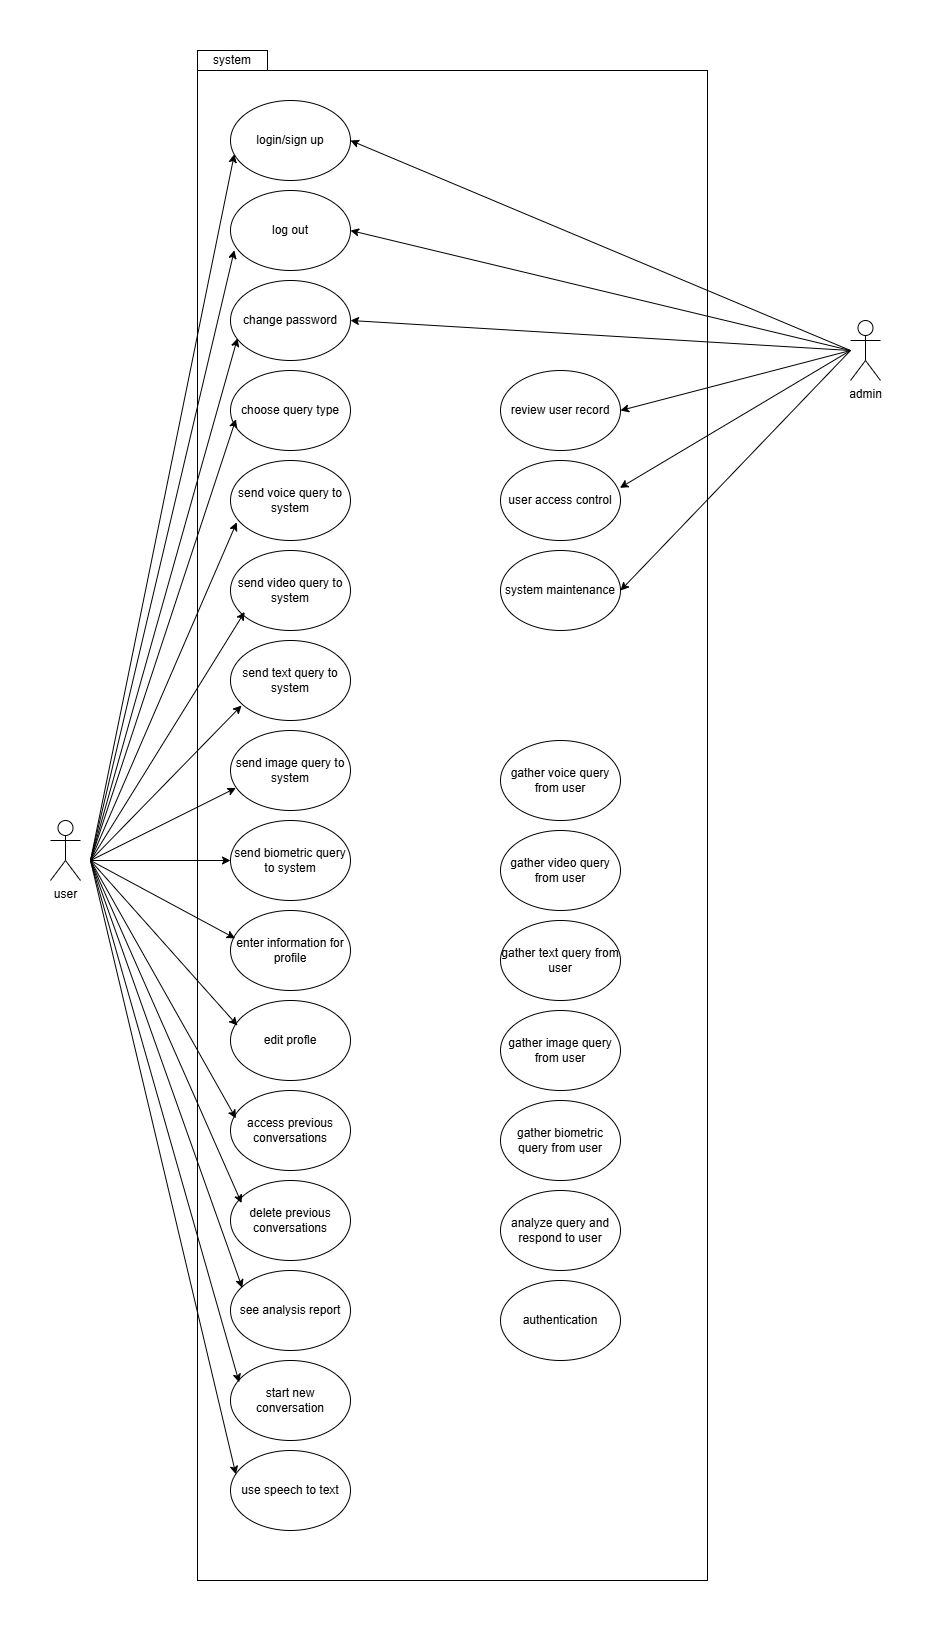

The diagram above was exported from draw.io. Its source (the exported page's mxGraphModel, read from the mxfile embedded in the PNG):
<mxGraphModel dx="1877" dy="1691" grid="1" gridSize="10" guides="1" tooltips="1" connect="1" arrows="1" fold="1" page="1" pageScale="1" pageWidth="827" pageHeight="1169" math="0" shadow="0">
  <root>
    <mxCell id="0" />
    <mxCell id="1" parent="0" />
    <mxCell id="db2AS4XxgqaoffKtfSeI-12" value="" style="rounded=0;whiteSpace=wrap;html=1;" vertex="1" parent="1">
      <mxGeometry x="-413" y="-410" width="510" height="1510" as="geometry" />
    </mxCell>
    <mxCell id="db2AS4XxgqaoffKtfSeI-13" value="enter information for profile" style="ellipse;whiteSpace=wrap;html=1;" vertex="1" parent="1">
      <mxGeometry x="-380" y="430" width="120" height="80" as="geometry" />
    </mxCell>
    <mxCell id="db2AS4XxgqaoffKtfSeI-14" value="send biometric query to system" style="ellipse;whiteSpace=wrap;html=1;" vertex="1" parent="1">
      <mxGeometry x="-380" y="340" width="120" height="80" as="geometry" />
    </mxCell>
    <mxCell id="db2AS4XxgqaoffKtfSeI-15" value="send image query to system" style="ellipse;whiteSpace=wrap;html=1;" vertex="1" parent="1">
      <mxGeometry x="-380" y="250" width="120" height="80" as="geometry" />
    </mxCell>
    <mxCell id="db2AS4XxgqaoffKtfSeI-16" value="send text query to system" style="ellipse;whiteSpace=wrap;html=1;" vertex="1" parent="1">
      <mxGeometry x="-380" y="160" width="120" height="80" as="geometry" />
    </mxCell>
    <mxCell id="db2AS4XxgqaoffKtfSeI-17" value="send video query to system" style="ellipse;whiteSpace=wrap;html=1;" vertex="1" parent="1">
      <mxGeometry x="-380" y="70" width="120" height="80" as="geometry" />
    </mxCell>
    <mxCell id="db2AS4XxgqaoffKtfSeI-18" value="send voice query to system" style="ellipse;whiteSpace=wrap;html=1;" vertex="1" parent="1">
      <mxGeometry x="-380" y="-20" width="120" height="80" as="geometry" />
    </mxCell>
    <mxCell id="db2AS4XxgqaoffKtfSeI-19" value="choose query type" style="ellipse;whiteSpace=wrap;html=1;" vertex="1" parent="1">
      <mxGeometry x="-380" y="-110" width="120" height="80" as="geometry" />
    </mxCell>
    <mxCell id="db2AS4XxgqaoffKtfSeI-20" value="login/sign up" style="ellipse;whiteSpace=wrap;html=1;" vertex="1" parent="1">
      <mxGeometry x="-380" y="-380" width="120" height="80" as="geometry" />
    </mxCell>
    <mxCell id="db2AS4XxgqaoffKtfSeI-23" value="start new conversation" style="ellipse;whiteSpace=wrap;html=1;" vertex="1" parent="1">
      <mxGeometry x="-380" y="880" width="120" height="80" as="geometry" />
    </mxCell>
    <mxCell id="db2AS4XxgqaoffKtfSeI-24" value="see analysis report" style="ellipse;whiteSpace=wrap;html=1;" vertex="1" parent="1">
      <mxGeometry x="-380" y="790" width="120" height="80" as="geometry" />
    </mxCell>
    <mxCell id="db2AS4XxgqaoffKtfSeI-25" value="delete previous conversations" style="ellipse;whiteSpace=wrap;html=1;" vertex="1" parent="1">
      <mxGeometry x="-380" y="700" width="120" height="80" as="geometry" />
    </mxCell>
    <mxCell id="db2AS4XxgqaoffKtfSeI-26" value="access previous conversations" style="ellipse;whiteSpace=wrap;html=1;" vertex="1" parent="1">
      <mxGeometry x="-380" y="610" width="120" height="80" as="geometry" />
    </mxCell>
    <mxCell id="db2AS4XxgqaoffKtfSeI-27" value="edit profle" style="ellipse;whiteSpace=wrap;html=1;" vertex="1" parent="1">
      <mxGeometry x="-380" y="520" width="120" height="80" as="geometry" />
    </mxCell>
    <mxCell id="db2AS4XxgqaoffKtfSeI-28" value="log out" style="ellipse;whiteSpace=wrap;html=1;" vertex="1" parent="1">
      <mxGeometry x="-380" y="-290" width="120" height="80" as="geometry" />
    </mxCell>
    <mxCell id="db2AS4XxgqaoffKtfSeI-30" value="change password" style="ellipse;whiteSpace=wrap;html=1;" vertex="1" parent="1">
      <mxGeometry x="-380" y="-200" width="120" height="80" as="geometry" />
    </mxCell>
    <mxCell id="db2AS4XxgqaoffKtfSeI-32" value="user access control" style="ellipse;whiteSpace=wrap;html=1;" vertex="1" parent="1">
      <mxGeometry x="-110" y="-20" width="120" height="80" as="geometry" />
    </mxCell>
    <mxCell id="db2AS4XxgqaoffKtfSeI-33" value="gather video query from user" style="ellipse;whiteSpace=wrap;html=1;" vertex="1" parent="1">
      <mxGeometry x="-110" y="350" width="120" height="80" as="geometry" />
    </mxCell>
    <mxCell id="db2AS4XxgqaoffKtfSeI-35" value="system maintenance" style="ellipse;whiteSpace=wrap;html=1;" vertex="1" parent="1">
      <mxGeometry x="-110" y="70" width="120" height="80" as="geometry" />
    </mxCell>
    <mxCell id="db2AS4XxgqaoffKtfSeI-36" value="review user record" style="ellipse;whiteSpace=wrap;html=1;" vertex="1" parent="1">
      <mxGeometry x="-110" y="-110" width="120" height="80" as="geometry" />
    </mxCell>
    <mxCell id="db2AS4XxgqaoffKtfSeI-38" value="analyze query and respond to user" style="ellipse;whiteSpace=wrap;html=1;" vertex="1" parent="1">
      <mxGeometry x="-110" y="710" width="120" height="80" as="geometry" />
    </mxCell>
    <mxCell id="db2AS4XxgqaoffKtfSeI-39" value="gather biometric query from user" style="ellipse;whiteSpace=wrap;html=1;" vertex="1" parent="1">
      <mxGeometry x="-110" y="620" width="120" height="80" as="geometry" />
    </mxCell>
    <mxCell id="db2AS4XxgqaoffKtfSeI-40" value="gather image query from user" style="ellipse;whiteSpace=wrap;html=1;" vertex="1" parent="1">
      <mxGeometry x="-110" y="530" width="120" height="80" as="geometry" />
    </mxCell>
    <mxCell id="db2AS4XxgqaoffKtfSeI-41" value="gather text query from user" style="ellipse;whiteSpace=wrap;html=1;" vertex="1" parent="1">
      <mxGeometry x="-110" y="440" width="120" height="80" as="geometry" />
    </mxCell>
    <mxCell id="db2AS4XxgqaoffKtfSeI-42" value="gather voice query from user" style="ellipse;whiteSpace=wrap;html=1;" vertex="1" parent="1">
      <mxGeometry x="-110" y="260" width="120" height="80" as="geometry" />
    </mxCell>
    <mxCell id="db2AS4XxgqaoffKtfSeI-43" value="use speech to text" style="ellipse;whiteSpace=wrap;html=1;" vertex="1" parent="1">
      <mxGeometry x="-380" y="970" width="120" height="80" as="geometry" />
    </mxCell>
    <mxCell id="db2AS4XxgqaoffKtfSeI-46" value="authentication" style="ellipse;whiteSpace=wrap;html=1;" vertex="1" parent="1">
      <mxGeometry x="-110" y="800" width="120" height="80" as="geometry" />
    </mxCell>
    <mxCell id="db2AS4XxgqaoffKtfSeI-47" value="user&lt;div&gt;&lt;br&gt;&lt;/div&gt;" style="shape=umlActor;verticalLabelPosition=bottom;verticalAlign=top;html=1;outlineConnect=0;" vertex="1" parent="1">
      <mxGeometry x="-560" y="340" width="30" height="60" as="geometry" />
    </mxCell>
    <mxCell id="db2AS4XxgqaoffKtfSeI-50" value="" style="endArrow=classic;html=1;rounded=0;entryX=0.032;entryY=0.672;entryDx=0;entryDy=0;entryPerimeter=0;" edge="1" parent="1" target="db2AS4XxgqaoffKtfSeI-20">
      <mxGeometry width="50" height="50" relative="1" as="geometry">
        <mxPoint x="-520" y="380" as="sourcePoint" />
        <mxPoint x="-540" y="150" as="targetPoint" />
      </mxGeometry>
    </mxCell>
    <mxCell id="db2AS4XxgqaoffKtfSeI-51" value="" style="endArrow=classic;html=1;rounded=0;entryX=0.032;entryY=0.747;entryDx=0;entryDy=0;entryPerimeter=0;" edge="1" parent="1" target="db2AS4XxgqaoffKtfSeI-28">
      <mxGeometry width="50" height="50" relative="1" as="geometry">
        <mxPoint x="-520" y="380" as="sourcePoint" />
        <mxPoint x="-510" y="200" as="targetPoint" />
      </mxGeometry>
    </mxCell>
    <mxCell id="db2AS4XxgqaoffKtfSeI-52" value="" style="endArrow=classic;html=1;rounded=0;entryX=0.058;entryY=0.723;entryDx=0;entryDy=0;entryPerimeter=0;" edge="1" parent="1" target="db2AS4XxgqaoffKtfSeI-30">
      <mxGeometry width="50" height="50" relative="1" as="geometry">
        <mxPoint x="-520" y="380" as="sourcePoint" />
        <mxPoint x="-500" y="260" as="targetPoint" />
      </mxGeometry>
    </mxCell>
    <mxCell id="db2AS4XxgqaoffKtfSeI-53" value="" style="endArrow=classic;html=1;rounded=0;entryX=0.045;entryY=0.608;entryDx=0;entryDy=0;entryPerimeter=0;" edge="1" parent="1" target="db2AS4XxgqaoffKtfSeI-19">
      <mxGeometry width="50" height="50" relative="1" as="geometry">
        <mxPoint x="-520" y="380" as="sourcePoint" />
        <mxPoint x="-90" y="430" as="targetPoint" />
      </mxGeometry>
    </mxCell>
    <mxCell id="db2AS4XxgqaoffKtfSeI-54" value="" style="endArrow=classic;html=1;rounded=0;entryX=0.052;entryY=0.773;entryDx=0;entryDy=0;entryPerimeter=0;" edge="1" parent="1" target="db2AS4XxgqaoffKtfSeI-18">
      <mxGeometry width="50" height="50" relative="1" as="geometry">
        <mxPoint x="-520" y="380" as="sourcePoint" />
        <mxPoint x="-90" y="430" as="targetPoint" />
      </mxGeometry>
    </mxCell>
    <mxCell id="db2AS4XxgqaoffKtfSeI-55" value="" style="endArrow=classic;html=1;rounded=0;entryX=0.118;entryY=0.768;entryDx=0;entryDy=0;entryPerimeter=0;" edge="1" parent="1" target="db2AS4XxgqaoffKtfSeI-17">
      <mxGeometry width="50" height="50" relative="1" as="geometry">
        <mxPoint x="-520" y="380" as="sourcePoint" />
        <mxPoint x="-90" y="430" as="targetPoint" />
      </mxGeometry>
    </mxCell>
    <mxCell id="db2AS4XxgqaoffKtfSeI-56" value="" style="endArrow=classic;html=1;rounded=0;entryX=0.092;entryY=0.813;entryDx=0;entryDy=0;entryPerimeter=0;" edge="1" parent="1" target="db2AS4XxgqaoffKtfSeI-16">
      <mxGeometry width="50" height="50" relative="1" as="geometry">
        <mxPoint x="-520" y="380" as="sourcePoint" />
        <mxPoint x="-90" y="430" as="targetPoint" />
      </mxGeometry>
    </mxCell>
    <mxCell id="db2AS4XxgqaoffKtfSeI-57" value="" style="endArrow=classic;html=1;rounded=0;entryX=0.045;entryY=0.718;entryDx=0;entryDy=0;entryPerimeter=0;" edge="1" parent="1" target="db2AS4XxgqaoffKtfSeI-15">
      <mxGeometry width="50" height="50" relative="1" as="geometry">
        <mxPoint x="-520" y="380" as="sourcePoint" />
        <mxPoint x="-90" y="430" as="targetPoint" />
      </mxGeometry>
    </mxCell>
    <mxCell id="db2AS4XxgqaoffKtfSeI-58" value="" style="endArrow=classic;html=1;rounded=0;entryX=0.045;entryY=0.298;entryDx=0;entryDy=0;entryPerimeter=0;" edge="1" parent="1" target="db2AS4XxgqaoffKtfSeI-43">
      <mxGeometry width="50" height="50" relative="1" as="geometry">
        <mxPoint x="-520" y="380" as="sourcePoint" />
        <mxPoint x="-460" y="730" as="targetPoint" />
      </mxGeometry>
    </mxCell>
    <mxCell id="db2AS4XxgqaoffKtfSeI-59" value="" style="endArrow=classic;html=1;rounded=0;entryX=0.072;entryY=0.272;entryDx=0;entryDy=0;entryPerimeter=0;" edge="1" parent="1" target="db2AS4XxgqaoffKtfSeI-23">
      <mxGeometry width="50" height="50" relative="1" as="geometry">
        <mxPoint x="-520" y="380" as="sourcePoint" />
        <mxPoint x="-370" y="890" as="targetPoint" />
      </mxGeometry>
    </mxCell>
    <mxCell id="db2AS4XxgqaoffKtfSeI-60" value="" style="endArrow=classic;html=1;rounded=0;entryX=0.098;entryY=0.217;entryDx=0;entryDy=0;entryPerimeter=0;" edge="1" parent="1" target="db2AS4XxgqaoffKtfSeI-24">
      <mxGeometry width="50" height="50" relative="1" as="geometry">
        <mxPoint x="-520" y="380" as="sourcePoint" />
        <mxPoint x="-90" y="430" as="targetPoint" />
      </mxGeometry>
    </mxCell>
    <mxCell id="db2AS4XxgqaoffKtfSeI-61" value="" style="endArrow=classic;html=1;rounded=0;entryX=0.092;entryY=0.282;entryDx=0;entryDy=0;entryPerimeter=0;" edge="1" parent="1" target="db2AS4XxgqaoffKtfSeI-25">
      <mxGeometry width="50" height="50" relative="1" as="geometry">
        <mxPoint x="-520" y="380" as="sourcePoint" />
        <mxPoint x="-90" y="430" as="targetPoint" />
      </mxGeometry>
    </mxCell>
    <mxCell id="db2AS4XxgqaoffKtfSeI-62" value="" style="endArrow=classic;html=1;rounded=0;entryX=0.045;entryY=0.348;entryDx=0;entryDy=0;entryPerimeter=0;" edge="1" parent="1" target="db2AS4XxgqaoffKtfSeI-26">
      <mxGeometry width="50" height="50" relative="1" as="geometry">
        <mxPoint x="-520" y="380" as="sourcePoint" />
        <mxPoint x="-90" y="430" as="targetPoint" />
      </mxGeometry>
    </mxCell>
    <mxCell id="db2AS4XxgqaoffKtfSeI-63" value="" style="endArrow=classic;html=1;rounded=0;entryX=0.058;entryY=0.313;entryDx=0;entryDy=0;entryPerimeter=0;" edge="1" parent="1" target="db2AS4XxgqaoffKtfSeI-27">
      <mxGeometry width="50" height="50" relative="1" as="geometry">
        <mxPoint x="-520" y="380" as="sourcePoint" />
        <mxPoint x="-90" y="430" as="targetPoint" />
      </mxGeometry>
    </mxCell>
    <mxCell id="db2AS4XxgqaoffKtfSeI-64" value="" style="endArrow=classic;html=1;rounded=0;entryX=0.038;entryY=0.348;entryDx=0;entryDy=0;entryPerimeter=0;" edge="1" parent="1" target="db2AS4XxgqaoffKtfSeI-13">
      <mxGeometry width="50" height="50" relative="1" as="geometry">
        <mxPoint x="-520" y="380" as="sourcePoint" />
        <mxPoint x="-90" y="430" as="targetPoint" />
      </mxGeometry>
    </mxCell>
    <mxCell id="db2AS4XxgqaoffKtfSeI-65" value="" style="endArrow=classic;html=1;rounded=0;entryX=0;entryY=0.5;entryDx=0;entryDy=0;" edge="1" parent="1" target="db2AS4XxgqaoffKtfSeI-14">
      <mxGeometry width="50" height="50" relative="1" as="geometry">
        <mxPoint x="-520" y="380" as="sourcePoint" />
        <mxPoint x="-90" y="430" as="targetPoint" />
      </mxGeometry>
    </mxCell>
    <mxCell id="db2AS4XxgqaoffKtfSeI-67" value="admin" style="shape=umlActor;verticalLabelPosition=bottom;verticalAlign=top;html=1;outlineConnect=0;" vertex="1" parent="1">
      <mxGeometry x="240" y="-160" width="30" height="60" as="geometry" />
    </mxCell>
    <mxCell id="db2AS4XxgqaoffKtfSeI-69" value="" style="endArrow=classic;html=1;rounded=0;entryX=1;entryY=0.5;entryDx=0;entryDy=0;" edge="1" parent="1" target="db2AS4XxgqaoffKtfSeI-35">
      <mxGeometry width="50" height="50" relative="1" as="geometry">
        <mxPoint x="240" y="-130" as="sourcePoint" />
        <mxPoint x="-150" y="-150" as="targetPoint" />
      </mxGeometry>
    </mxCell>
    <mxCell id="db2AS4XxgqaoffKtfSeI-70" value="" style="endArrow=classic;html=1;rounded=0;entryX=0.995;entryY=0.342;entryDx=0;entryDy=0;entryPerimeter=0;" edge="1" parent="1" target="db2AS4XxgqaoffKtfSeI-32">
      <mxGeometry width="50" height="50" relative="1" as="geometry">
        <mxPoint x="240" y="-130" as="sourcePoint" />
        <mxPoint x="-150" y="-150" as="targetPoint" />
      </mxGeometry>
    </mxCell>
    <mxCell id="db2AS4XxgqaoffKtfSeI-71" value="" style="endArrow=classic;html=1;rounded=0;entryX=1;entryY=0.5;entryDx=0;entryDy=0;" edge="1" parent="1" target="db2AS4XxgqaoffKtfSeI-36">
      <mxGeometry width="50" height="50" relative="1" as="geometry">
        <mxPoint x="240" y="-130" as="sourcePoint" />
        <mxPoint x="-150" y="-150" as="targetPoint" />
      </mxGeometry>
    </mxCell>
    <mxCell id="db2AS4XxgqaoffKtfSeI-72" value="" style="endArrow=classic;html=1;rounded=0;entryX=1;entryY=0.5;entryDx=0;entryDy=0;" edge="1" parent="1" target="db2AS4XxgqaoffKtfSeI-30">
      <mxGeometry width="50" height="50" relative="1" as="geometry">
        <mxPoint x="240" y="-130" as="sourcePoint" />
        <mxPoint x="-150" y="-150" as="targetPoint" />
      </mxGeometry>
    </mxCell>
    <mxCell id="db2AS4XxgqaoffKtfSeI-73" value="" style="endArrow=classic;html=1;rounded=0;entryX=1;entryY=0.5;entryDx=0;entryDy=0;" edge="1" parent="1" target="db2AS4XxgqaoffKtfSeI-28">
      <mxGeometry width="50" height="50" relative="1" as="geometry">
        <mxPoint x="240" y="-130" as="sourcePoint" />
        <mxPoint x="-150" y="-150" as="targetPoint" />
      </mxGeometry>
    </mxCell>
    <mxCell id="db2AS4XxgqaoffKtfSeI-74" value="" style="endArrow=classic;html=1;rounded=0;entryX=1;entryY=0.5;entryDx=0;entryDy=0;" edge="1" parent="1" target="db2AS4XxgqaoffKtfSeI-20">
      <mxGeometry width="50" height="50" relative="1" as="geometry">
        <mxPoint x="240" y="-130" as="sourcePoint" />
        <mxPoint x="-150" y="-150" as="targetPoint" />
      </mxGeometry>
    </mxCell>
    <mxCell id="db2AS4XxgqaoffKtfSeI-75" value="system" style="rounded=0;whiteSpace=wrap;html=1;" vertex="1" parent="1">
      <mxGeometry x="-413" y="-430" width="70" height="20" as="geometry" />
    </mxCell>
  </root>
</mxGraphModel>